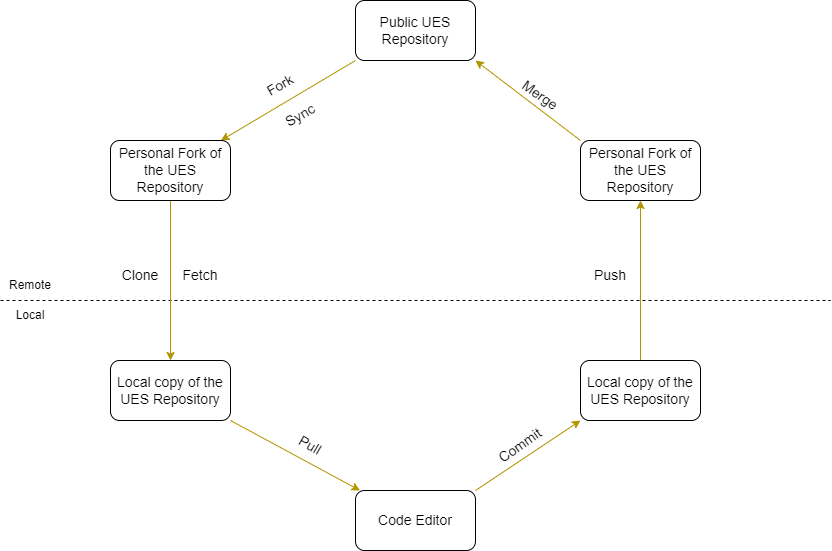

The diagram above was exported from draw.io. Its source (the exported page's mxGraphModel, read from the mxfile embedded in the PNG):
<mxGraphModel dx="704" dy="633" grid="1" gridSize="10" guides="1" tooltips="1" connect="1" arrows="1" fold="1" page="1" pageScale="1" pageWidth="850" pageHeight="1100" math="0" shadow="0">
  <root>
    <mxCell id="0" />
    <mxCell id="1" parent="0" />
    <mxCell id="2" value="" style="endArrow=none;dashed=1;html=1;" edge="1" parent="1">
      <mxGeometry width="50" height="50" relative="1" as="geometry">
        <mxPoint x="10" y="320" as="sourcePoint" />
        <mxPoint x="840" y="320" as="targetPoint" />
      </mxGeometry>
    </mxCell>
    <mxCell id="3" value="Remote" style="text;html=1;strokeColor=none;fillColor=none;align=center;verticalAlign=middle;whiteSpace=wrap;rounded=0;" vertex="1" parent="1">
      <mxGeometry x="10" y="290" width="60" height="30" as="geometry" />
    </mxCell>
    <mxCell id="4" value="Local" style="text;html=1;strokeColor=none;fillColor=none;align=center;verticalAlign=middle;whiteSpace=wrap;rounded=0;" vertex="1" parent="1">
      <mxGeometry x="10" y="320" width="60" height="30" as="geometry" />
    </mxCell>
    <mxCell id="6" style="edgeStyle=none;html=1;exitX=0;exitY=1;exitDx=0;exitDy=0;fontSize=14;fillColor=#e3c800;strokeColor=#B09500;" edge="1" parent="1" source="5" target="7">
      <mxGeometry relative="1" as="geometry">
        <mxPoint x="240" y="160" as="targetPoint" />
      </mxGeometry>
    </mxCell>
    <mxCell id="5" value="&lt;font style=&quot;font-size: 14px;&quot;&gt;Public UES Repository&lt;/font&gt;" style="rounded=1;whiteSpace=wrap;html=1;" vertex="1" parent="1">
      <mxGeometry x="365" y="20" width="120" height="60" as="geometry" />
    </mxCell>
    <mxCell id="10" style="edgeStyle=none;html=1;exitX=0.5;exitY=1;exitDx=0;exitDy=0;fontSize=14;fillColor=#e3c800;strokeColor=#B09500;" edge="1" parent="1" source="7">
      <mxGeometry relative="1" as="geometry">
        <mxPoint x="180" y="380" as="targetPoint" />
      </mxGeometry>
    </mxCell>
    <mxCell id="7" value="Personal Fork of the UES Repository" style="rounded=1;whiteSpace=wrap;html=1;fontSize=14;" vertex="1" parent="1">
      <mxGeometry x="120" y="160" width="120" height="60" as="geometry" />
    </mxCell>
    <mxCell id="9" value="Fork" style="text;html=1;strokeColor=none;fillColor=none;align=center;verticalAlign=middle;whiteSpace=wrap;rounded=0;fontSize=14;rotation=-30;" vertex="1" parent="1">
      <mxGeometry x="260" y="90" width="60" height="30" as="geometry" />
    </mxCell>
    <mxCell id="16" style="edgeStyle=none;html=1;exitX=1;exitY=1;exitDx=0;exitDy=0;fontSize=14;fillColor=#e3c800;strokeColor=#B09500;" edge="1" parent="1" source="12" target="17">
      <mxGeometry relative="1" as="geometry">
        <mxPoint x="360" y="520" as="targetPoint" />
      </mxGeometry>
    </mxCell>
    <mxCell id="12" value="Local copy of the UES Repository" style="rounded=1;whiteSpace=wrap;html=1;fontSize=14;" vertex="1" parent="1">
      <mxGeometry x="120" y="380" width="120" height="60" as="geometry" />
    </mxCell>
    <mxCell id="13" value="Clone" style="text;html=1;strokeColor=none;fillColor=none;align=center;verticalAlign=middle;whiteSpace=wrap;rounded=0;fontSize=14;" vertex="1" parent="1">
      <mxGeometry x="120" y="280" width="60" height="30" as="geometry" />
    </mxCell>
    <mxCell id="14" value="Fetch" style="text;html=1;strokeColor=none;fillColor=none;align=center;verticalAlign=middle;whiteSpace=wrap;rounded=0;fontSize=14;" vertex="1" parent="1">
      <mxGeometry x="180" y="280" width="60" height="30" as="geometry" />
    </mxCell>
    <mxCell id="15" value="Sync" style="text;html=1;strokeColor=none;fillColor=none;align=center;verticalAlign=middle;whiteSpace=wrap;rounded=0;fontSize=14;rotation=-30;" vertex="1" parent="1">
      <mxGeometry x="280" y="120" width="60" height="30" as="geometry" />
    </mxCell>
    <mxCell id="20" style="edgeStyle=none;html=1;exitX=1;exitY=0;exitDx=0;exitDy=0;entryX=0;entryY=1;entryDx=0;entryDy=0;fontSize=14;fillColor=#e3c800;strokeColor=#B09500;" edge="1" parent="1" source="17" target="19">
      <mxGeometry relative="1" as="geometry" />
    </mxCell>
    <mxCell id="17" value="Code Editor" style="rounded=1;whiteSpace=wrap;html=1;fontSize=14;" vertex="1" parent="1">
      <mxGeometry x="365" y="510" width="120" height="60" as="geometry" />
    </mxCell>
    <mxCell id="18" value="Pull" style="text;html=1;strokeColor=none;fillColor=none;align=center;verticalAlign=middle;whiteSpace=wrap;rounded=0;fontSize=14;rotation=30;" vertex="1" parent="1">
      <mxGeometry x="290" y="450" width="60" height="30" as="geometry" />
    </mxCell>
    <mxCell id="23" style="edgeStyle=none;html=1;exitX=0.5;exitY=0;exitDx=0;exitDy=0;entryX=0.5;entryY=1;entryDx=0;entryDy=0;fontSize=14;fillColor=#e3c800;strokeColor=#B09500;" edge="1" parent="1" source="19" target="22">
      <mxGeometry relative="1" as="geometry" />
    </mxCell>
    <mxCell id="19" value="Local copy of the UES Repository" style="rounded=1;whiteSpace=wrap;html=1;fontSize=14;" vertex="1" parent="1">
      <mxGeometry x="590" y="380" width="120" height="60" as="geometry" />
    </mxCell>
    <mxCell id="21" value="Commit" style="text;html=1;strokeColor=none;fillColor=none;align=center;verticalAlign=middle;whiteSpace=wrap;rounded=0;fontSize=14;rotation=-35;" vertex="1" parent="1">
      <mxGeometry x="500" y="450" width="60" height="30" as="geometry" />
    </mxCell>
    <mxCell id="31" style="edgeStyle=none;html=1;exitX=0;exitY=0;exitDx=0;exitDy=0;entryX=1;entryY=1;entryDx=0;entryDy=0;fontSize=14;fillColor=#e3c800;strokeColor=#B09500;" edge="1" parent="1" source="22" target="5">
      <mxGeometry relative="1" as="geometry" />
    </mxCell>
    <mxCell id="22" value="Personal Fork of the UES Repository" style="rounded=1;whiteSpace=wrap;html=1;fontSize=14;" vertex="1" parent="1">
      <mxGeometry x="590" y="160" width="120" height="60" as="geometry" />
    </mxCell>
    <mxCell id="24" value="Push" style="text;html=1;strokeColor=none;fillColor=none;align=center;verticalAlign=middle;whiteSpace=wrap;rounded=0;fontSize=14;" vertex="1" parent="1">
      <mxGeometry x="590" y="280" width="60" height="30" as="geometry" />
    </mxCell>
    <mxCell id="32" value="Merge" style="text;html=1;strokeColor=none;fillColor=none;align=center;verticalAlign=middle;whiteSpace=wrap;rounded=0;fontSize=14;rotation=35;" vertex="1" parent="1">
      <mxGeometry x="520" y="100" width="60" height="30" as="geometry" />
    </mxCell>
  </root>
</mxGraphModel>